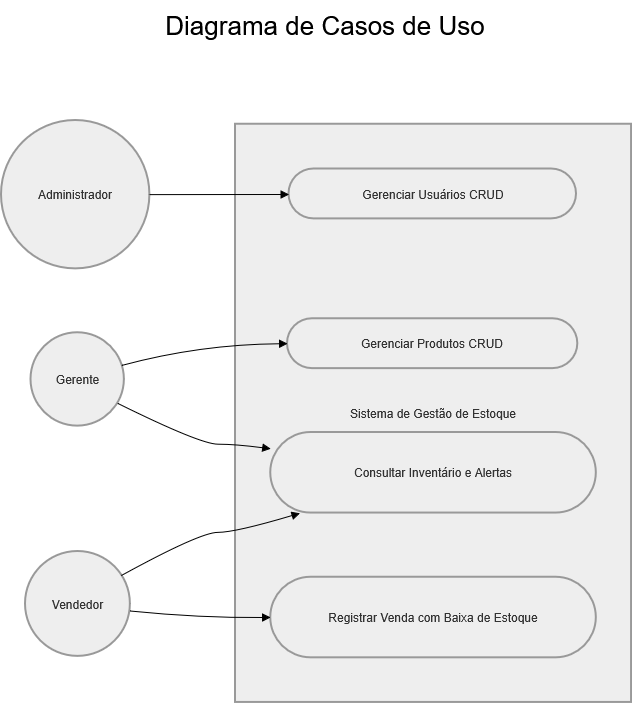

The diagram above was exported from draw.io. Its source (the exported page's mxGraphModel, read from the mxfile embedded in the PNG):
<mxGraphModel dx="1414" dy="779" grid="1" gridSize="10" guides="1" tooltips="1" connect="1" arrows="1" fold="1" page="1" pageScale="1" pageWidth="827" pageHeight="1169" math="0" shadow="0">
  <root>
    <mxCell id="0" />
    <mxCell id="1" parent="0" />
    <mxCell id="7YZiY4DLPYoqzXDzg5lR-1" parent="1" style="whiteSpace=wrap;strokeWidth=2;fillColor=light-dark(#eeeeee,#1f2020);strokeColor=light-dark(#999999,#cccccc);fontColor=light-dark(#333333,#cccccc);" value="Sistema de Gestão de Estoque" vertex="1">
      <mxGeometry height="578.1626373626374" width="396.0402684563758" x="332.9597315436242" y="153.83736263736262" as="geometry" />
    </mxCell>
    <mxCell id="7YZiY4DLPYoqzXDzg5lR-2" parent="1" style="ellipse;aspect=fixed;strokeWidth=2;whiteSpace=wrap;fillColor=light-dark(#eeeeee,#1f2020);strokeColor=light-dark(#999999,#cccccc);fontColor=light-dark(#333333,#cccccc);" value="Administrador" vertex="1">
      <mxGeometry height="148.37802197802196" width="148.37802197802196" x="99" y="150" as="geometry" />
    </mxCell>
    <mxCell id="7YZiY4DLPYoqzXDzg5lR-3" parent="1" style="ellipse;aspect=fixed;strokeWidth=2;whiteSpace=wrap;fillColor=light-dark(#eeeeee,#1f2020);strokeColor=light-dark(#999999,#cccccc);fontColor=light-dark(#333333,#cccccc);" value="Gerente" vertex="1">
      <mxGeometry height="93.37582417582418" width="93.37582417582418" x="128.59731543624162" y="362.33406593406596" as="geometry" />
    </mxCell>
    <mxCell id="7YZiY4DLPYoqzXDzg5lR-4" parent="1" style="ellipse;aspect=fixed;strokeWidth=2;whiteSpace=wrap;fillColor=light-dark(#eeeeee,#1f2020);strokeColor=light-dark(#999999,#cccccc);fontColor=light-dark(#333333,#cccccc);" value="Vendedor" vertex="1">
      <mxGeometry height="104.88791208791208" width="104.88791208791208" x="122.95973154362416" y="581.0637362637362" as="geometry" />
    </mxCell>
    <mxCell id="7YZiY4DLPYoqzXDzg5lR-5" parent="1" style="rounded=1;whiteSpace=wrap;arcSize=50;strokeWidth=2;fillColor=light-dark(#eeeeee,#1f2020);strokeColor=light-dark(#999999,#cccccc);fontColor=light-dark(#333333,#cccccc);" value="Gerenciar Usuários CRUD" vertex="1">
      <mxGeometry height="49.885714285714286" width="287.5167785234899" x="386.5167785234899" y="198.6065934065934" as="geometry" />
    </mxCell>
    <mxCell id="7YZiY4DLPYoqzXDzg5lR-6" parent="1" style="rounded=1;whiteSpace=wrap;arcSize=50;strokeWidth=2;fillColor=light-dark(#eeeeee,#1f2020);strokeColor=light-dark(#999999,#cccccc);fontColor=light-dark(#333333,#cccccc);" value="Gerenciar Produtos CRUD" vertex="1">
      <mxGeometry height="49.885714285714286" width="290.33557046979865" x="385.10738255033556" y="348.2637362637363" as="geometry" />
    </mxCell>
    <mxCell id="7YZiY4DLPYoqzXDzg5lR-7" parent="1" style="rounded=1;whiteSpace=wrap;arcSize=50;strokeWidth=2;fillColor=light-dark(#eeeeee,#1f2020);strokeColor=light-dark(#999999,#cccccc);fontColor=light-dark(#333333,#cccccc);" value="Consultar Inventário e Alertas" vertex="1">
      <mxGeometry height="80.58461538461538" width="325.5704697986577" x="368.19463087248323" y="462.10549450549456" as="geometry" />
    </mxCell>
    <mxCell id="7YZiY4DLPYoqzXDzg5lR-8" parent="1" style="rounded=1;whiteSpace=wrap;arcSize=50;strokeWidth=2;fillColor=light-dark(#eeeeee,#1f2020);strokeColor=light-dark(#999999,#cccccc);fontColor=light-dark(#333333,#cccccc);" value="Registrar Venda com Baixa de Estoque" vertex="1">
      <mxGeometry height="80.58461538461538" width="325.5704697986577" x="368.19463087248323" y="606.6461538461538" as="geometry" />
    </mxCell>
    <mxCell id="7YZiY4DLPYoqzXDzg5lR-9" edge="1" parent="1" source="7YZiY4DLPYoqzXDzg5lR-2" style="curved=1;startArrow=none;endArrow=block;exitX=1;exitY=0.5;entryX=0;entryY=0.51;rounded=0;" target="7YZiY4DLPYoqzXDzg5lR-5" value="">
      <mxGeometry relative="1" as="geometry">
        <Array as="points" />
      </mxGeometry>
    </mxCell>
    <mxCell id="7YZiY4DLPYoqzXDzg5lR-10" edge="1" parent="1" source="7YZiY4DLPYoqzXDzg5lR-3" style="curved=1;startArrow=none;endArrow=block;exitX=1.01;exitY=0.33;entryX=0;entryY=0.5;rounded=0;" target="7YZiY4DLPYoqzXDzg5lR-6" value="">
      <mxGeometry relative="1" as="geometry">
        <Array as="points">
          <mxPoint x="297.7248322147651" y="373.8461538461538" />
        </Array>
      </mxGeometry>
    </mxCell>
    <mxCell id="7YZiY4DLPYoqzXDzg5lR-11" edge="1" parent="1" source="7YZiY4DLPYoqzXDzg5lR-3" style="curved=1;startArrow=none;endArrow=block;exitX=1.01;exitY=0.8;entryX=0;entryY=0.2;rounded=0;" target="7YZiY4DLPYoqzXDzg5lR-7" value="">
      <mxGeometry relative="1" as="geometry">
        <Array as="points">
          <mxPoint x="297.7248322147651" y="473.6175824175824" />
          <mxPoint x="332.9597315436242" y="473.6175824175824" />
        </Array>
      </mxGeometry>
    </mxCell>
    <mxCell id="7YZiY4DLPYoqzXDzg5lR-12" edge="1" parent="1" source="7YZiY4DLPYoqzXDzg5lR-4" style="curved=1;startArrow=none;endArrow=block;exitX=1;exitY=0.57;entryX=0;entryY=0.5;rounded=0;" target="7YZiY4DLPYoqzXDzg5lR-8" value="">
      <mxGeometry relative="1" as="geometry">
        <Array as="points">
          <mxPoint x="297.7248322147651" y="647.578021978022" />
        </Array>
      </mxGeometry>
    </mxCell>
    <mxCell id="7YZiY4DLPYoqzXDzg5lR-13" edge="1" parent="1" source="7YZiY4DLPYoqzXDzg5lR-4" style="curved=1;startArrow=none;endArrow=block;exitX=1;exitY=0.17;entryX=0.09;entryY=1;rounded=0;" target="7YZiY4DLPYoqzXDzg5lR-7" value="">
      <mxGeometry relative="1" as="geometry">
        <Array as="points">
          <mxPoint x="297.7248322147651" y="561.876923076923" />
          <mxPoint x="332.9597315436242" y="561.876923076923" />
        </Array>
      </mxGeometry>
    </mxCell>
    <mxCell id="7YZiY4DLPYoqzXDzg5lR-115" parent="1" style="text;html=1;whiteSpace=wrap;strokeColor=none;fillColor=none;align=center;verticalAlign=middle;rounded=0;" value="&lt;font style=&quot;font-size: 26px;&quot;&gt;Diagrama de Casos de Uso&lt;/font&gt;" vertex="1">
      <mxGeometry height="50" width="350" x="248" y="30" as="geometry" />
    </mxCell>
  </root>
</mxGraphModel>